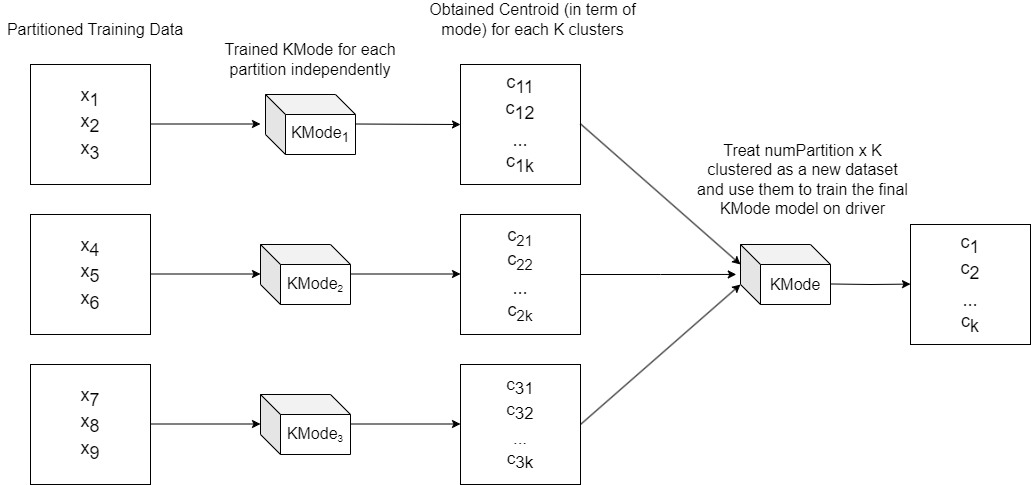

The diagram above was exported from draw.io. Its source (the exported page's mxGraphModel, read from the mxfile embedded in the PNG):
<mxGraphModel dx="1114" dy="558" grid="1" gridSize="10" guides="1" tooltips="1" connect="1" arrows="1" fold="1" page="1" pageScale="1" pageWidth="850" pageHeight="1100" math="0" shadow="0">
  <root>
    <mxCell id="0" />
    <mxCell id="1" parent="0" />
    <mxCell id="XaHrAbjc8Lv79HoFaHkz-1" value="&lt;span style=&quot;font-size: 18px;&quot;&gt;x&lt;/span&gt;&lt;span style=&quot;font-size: 18px;&quot;&gt;&lt;sub style=&quot;font-size: 18px;&quot;&gt;1&lt;/sub&gt;&lt;/span&gt;&lt;div style=&quot;font-size: 18px;&quot;&gt;&lt;span style=&quot;font-size: 18px;&quot;&gt;x&lt;/span&gt;&lt;span style=&quot;font-size: 18px;&quot;&gt;&lt;sub style=&quot;font-size: 18px;&quot;&gt;2&lt;/sub&gt;&lt;/span&gt;&lt;span style=&quot;font-size: 18px;&quot;&gt;&lt;sub style=&quot;font-size: 18px;&quot;&gt;&lt;br style=&quot;font-size: 18px;&quot;&gt;&lt;/sub&gt;&lt;/span&gt;&lt;/div&gt;&lt;div style=&quot;font-size: 18px;&quot;&gt;&lt;span style=&quot;font-size: 18px;&quot;&gt;x&lt;/span&gt;&lt;span style=&quot;font-size: 18px;&quot;&gt;&lt;sub style=&quot;font-size: 18px;&quot;&gt;3&lt;/sub&gt;&lt;/span&gt;&lt;span style=&quot;font-size: 18px;&quot;&gt;&lt;sub style=&quot;font-size: 18px;&quot;&gt;&lt;br style=&quot;font-size: 18px;&quot;&gt;&lt;/sub&gt;&lt;/span&gt;&lt;/div&gt;" style="rounded=0;whiteSpace=wrap;html=1;fontSize=18;" parent="1" vertex="1">
      <mxGeometry x="100" y="100" width="120" height="120" as="geometry" />
    </mxCell>
    <mxCell id="XaHrAbjc8Lv79HoFaHkz-2" value="&lt;span style=&quot;font-size: 18px;&quot;&gt;x&lt;/span&gt;&lt;span style=&quot;font-size: 18px;&quot;&gt;&lt;sub style=&quot;font-size: 18px;&quot;&gt;4&lt;/sub&gt;&lt;/span&gt;&lt;div style=&quot;font-size: 18px;&quot;&gt;&lt;span style=&quot;font-size: 18px;&quot;&gt;x&lt;/span&gt;&lt;span style=&quot;font-size: 18px;&quot;&gt;&lt;sub style=&quot;font-size: 18px;&quot;&gt;5&lt;/sub&gt;&lt;/span&gt;&lt;span style=&quot;font-size: 18px;&quot;&gt;&lt;sub style=&quot;font-size: 18px;&quot;&gt;&lt;br style=&quot;font-size: 18px;&quot;&gt;&lt;/sub&gt;&lt;/span&gt;&lt;/div&gt;&lt;div style=&quot;font-size: 18px;&quot;&gt;&lt;span style=&quot;font-size: 18px;&quot;&gt;x&lt;/span&gt;&lt;span style=&quot;font-size: 18px;&quot;&gt;&lt;sub style=&quot;font-size: 18px;&quot;&gt;6&lt;/sub&gt;&lt;/span&gt;&lt;span style=&quot;font-size: 18px;&quot;&gt;&lt;sub style=&quot;font-size: 18px;&quot;&gt;&lt;br style=&quot;font-size: 18px;&quot;&gt;&lt;/sub&gt;&lt;/span&gt;&lt;/div&gt;" style="rounded=0;whiteSpace=wrap;html=1;fontSize=18;" parent="1" vertex="1">
      <mxGeometry x="100" y="250" width="120" height="120" as="geometry" />
    </mxCell>
    <mxCell id="XaHrAbjc8Lv79HoFaHkz-3" value="&lt;span style=&quot;font-size: 18px;&quot;&gt;x&lt;/span&gt;&lt;span style=&quot;font-size: 18px;&quot;&gt;&lt;sub style=&quot;font-size: 18px;&quot;&gt;7&lt;/sub&gt;&lt;/span&gt;&lt;div style=&quot;font-size: 18px;&quot;&gt;&lt;span style=&quot;font-size: 18px;&quot;&gt;x&lt;/span&gt;&lt;span style=&quot;font-size: 18px;&quot;&gt;&lt;sub style=&quot;font-size: 18px;&quot;&gt;8&lt;/sub&gt;&lt;/span&gt;&lt;span style=&quot;font-size: 18px;&quot;&gt;&lt;sub style=&quot;font-size: 18px;&quot;&gt;&lt;br style=&quot;font-size: 18px;&quot;&gt;&lt;/sub&gt;&lt;/span&gt;&lt;/div&gt;&lt;div style=&quot;font-size: 18px;&quot;&gt;&lt;span style=&quot;font-size: 18px;&quot;&gt;x&lt;/span&gt;&lt;span style=&quot;font-size: 18px;&quot;&gt;&lt;sub style=&quot;font-size: 18px;&quot;&gt;9&lt;/sub&gt;&lt;/span&gt;&lt;span style=&quot;font-size: 18px;&quot;&gt;&lt;sub style=&quot;font-size: 18px;&quot;&gt;&lt;br style=&quot;font-size: 18px;&quot;&gt;&lt;/sub&gt;&lt;/span&gt;&lt;/div&gt;" style="rounded=0;whiteSpace=wrap;html=1;fontSize=18;" parent="1" vertex="1">
      <mxGeometry x="100" y="400" width="120" height="120" as="geometry" />
    </mxCell>
    <mxCell id="XaHrAbjc8Lv79HoFaHkz-10" value="" style="endArrow=classic;html=1;rounded=0;" parent="1" edge="1">
      <mxGeometry width="50" height="50" relative="1" as="geometry">
        <mxPoint x="220" y="159.5" as="sourcePoint" />
        <mxPoint x="330" y="159.5" as="targetPoint" />
      </mxGeometry>
    </mxCell>
    <mxCell id="XaHrAbjc8Lv79HoFaHkz-11" value="" style="endArrow=classic;html=1;rounded=0;" parent="1" edge="1">
      <mxGeometry width="50" height="50" relative="1" as="geometry">
        <mxPoint x="220" y="309.5" as="sourcePoint" />
        <mxPoint x="330" y="309.5" as="targetPoint" />
      </mxGeometry>
    </mxCell>
    <mxCell id="XaHrAbjc8Lv79HoFaHkz-12" value="" style="endArrow=classic;html=1;rounded=0;" parent="1" edge="1">
      <mxGeometry width="50" height="50" relative="1" as="geometry">
        <mxPoint x="220" y="459.5" as="sourcePoint" />
        <mxPoint x="330" y="459.5" as="targetPoint" />
      </mxGeometry>
    </mxCell>
    <mxCell id="XaHrAbjc8Lv79HoFaHkz-13" value="&lt;span style=&quot;font-size: 18px;&quot;&gt;c&lt;/span&gt;&lt;sub style=&quot;font-size: 18px;&quot;&gt;&lt;font style=&quot;font-size: 18px;&quot;&gt;11&lt;/font&gt;&lt;/sub&gt;&lt;div style=&quot;font-size: 18px;&quot;&gt;&lt;span style=&quot;font-size: 18px;&quot;&gt;c&lt;/span&gt;&lt;sub style=&quot;font-size: 18px;&quot;&gt;12&lt;/sub&gt;&lt;span style=&quot;font-size: 18px;&quot;&gt;&lt;sub style=&quot;font-size: 18px;&quot;&gt;&lt;br style=&quot;font-size: 18px;&quot;&gt;&lt;/sub&gt;&lt;/span&gt;&lt;/div&gt;&lt;div style=&quot;font-size: 18px;&quot;&gt;&lt;sub style=&quot;font-size: 18px;&quot;&gt;...&lt;/sub&gt;&lt;/div&gt;&lt;div style=&quot;font-size: 18px;&quot;&gt;&lt;span style=&quot;font-size: 18px;&quot;&gt;c&lt;/span&gt;&lt;sub style=&quot;font-size: 18px;&quot;&gt;1k&lt;/sub&gt;&lt;sub style=&quot;font-size: 18px;&quot;&gt;&lt;br style=&quot;font-size: 18px;&quot;&gt;&lt;/sub&gt;&lt;/div&gt;" style="rounded=0;whiteSpace=wrap;html=1;fontSize=18;" parent="1" vertex="1">
      <mxGeometry x="530" y="100" width="120" height="120" as="geometry" />
    </mxCell>
    <mxCell id="XaHrAbjc8Lv79HoFaHkz-15" value="&lt;font style=&quot;font-size: 16px;&quot;&gt;KMode&lt;sub&gt;1&lt;/sub&gt;&lt;/font&gt;" style="shape=cube;whiteSpace=wrap;html=1;boundedLbl=1;backgroundOutline=1;darkOpacity=0.05;darkOpacity2=0.1;" parent="1" vertex="1">
      <mxGeometry x="335" y="130" width="90" height="60" as="geometry" />
    </mxCell>
    <mxCell id="XaHrAbjc8Lv79HoFaHkz-16" value="&lt;span style=&quot;font-size: 16px;&quot;&gt;KMode&lt;/span&gt;&lt;sub&gt;2&lt;/sub&gt;" style="shape=cube;whiteSpace=wrap;html=1;boundedLbl=1;backgroundOutline=1;darkOpacity=0.05;darkOpacity2=0.1;" parent="1" vertex="1">
      <mxGeometry x="330" y="280" width="90" height="60" as="geometry" />
    </mxCell>
    <mxCell id="XaHrAbjc8Lv79HoFaHkz-17" value="&lt;span style=&quot;font-size: 16px;&quot;&gt;KMode&lt;/span&gt;&lt;sub&gt;3&lt;/sub&gt;" style="shape=cube;whiteSpace=wrap;html=1;boundedLbl=1;backgroundOutline=1;darkOpacity=0.05;darkOpacity2=0.1;" parent="1" vertex="1">
      <mxGeometry x="330" y="430" width="90" height="60" as="geometry" />
    </mxCell>
    <mxCell id="XaHrAbjc8Lv79HoFaHkz-18" value="" style="endArrow=classic;html=1;rounded=0;entryX=0;entryY=0.5;entryDx=0;entryDy=0;" parent="1" target="XaHrAbjc8Lv79HoFaHkz-13" edge="1">
      <mxGeometry width="50" height="50" relative="1" as="geometry">
        <mxPoint x="425" y="159.5" as="sourcePoint" />
        <mxPoint x="535" y="159.5" as="targetPoint" />
      </mxGeometry>
    </mxCell>
    <mxCell id="XaHrAbjc8Lv79HoFaHkz-29" style="edgeStyle=orthogonalEdgeStyle;rounded=0;orthogonalLoop=1;jettySize=auto;html=1;exitX=1;exitY=0.5;exitDx=0;exitDy=0;entryX=-0.047;entryY=0.499;entryDx=0;entryDy=0;entryPerimeter=0;" parent="1" source="XaHrAbjc8Lv79HoFaHkz-19" target="XaHrAbjc8Lv79HoFaHkz-28" edge="1">
      <mxGeometry relative="1" as="geometry">
        <mxPoint x="830" y="309.5" as="targetPoint" />
      </mxGeometry>
    </mxCell>
    <mxCell id="XaHrAbjc8Lv79HoFaHkz-19" value="&lt;font style=&quot;font-size: 18px;&quot;&gt;c&lt;sub&gt;21&lt;/sub&gt;&lt;/font&gt;&lt;div style=&quot;font-size: 18px;&quot;&gt;&lt;font style=&quot;font-size: 18px;&quot;&gt;c&lt;sub&gt;22&lt;/sub&gt;&lt;sub&gt;&lt;br style=&quot;font-size: 18px;&quot;&gt;&lt;/sub&gt;&lt;/font&gt;&lt;/div&gt;&lt;div style=&quot;font-size: 18px;&quot;&gt;&lt;sub&gt;&lt;font style=&quot;font-size: 18px;&quot;&gt;...&lt;/font&gt;&lt;/sub&gt;&lt;/div&gt;&lt;div style=&quot;font-size: 18px;&quot;&gt;&lt;font style=&quot;font-size: 18px;&quot;&gt;c&lt;sub&gt;2k&lt;/sub&gt;&lt;/font&gt;&lt;sub&gt;&lt;br&gt;&lt;/sub&gt;&lt;/div&gt;" style="rounded=0;whiteSpace=wrap;html=1;" parent="1" vertex="1">
      <mxGeometry x="530" y="250" width="120" height="120" as="geometry" />
    </mxCell>
    <mxCell id="XaHrAbjc8Lv79HoFaHkz-21" value="" style="endArrow=classic;html=1;rounded=0;" parent="1" edge="1">
      <mxGeometry width="50" height="50" relative="1" as="geometry">
        <mxPoint x="420" y="309.5" as="sourcePoint" />
        <mxPoint x="530" y="309.5" as="targetPoint" />
      </mxGeometry>
    </mxCell>
    <mxCell id="XaHrAbjc8Lv79HoFaHkz-22" value="" style="endArrow=classic;html=1;rounded=0;" parent="1" edge="1">
      <mxGeometry width="50" height="50" relative="1" as="geometry">
        <mxPoint x="420" y="459.5" as="sourcePoint" />
        <mxPoint x="530" y="459.5" as="targetPoint" />
      </mxGeometry>
    </mxCell>
    <mxCell id="XaHrAbjc8Lv79HoFaHkz-23" value="&lt;span style=&quot;font-size: 17px;&quot;&gt;c&lt;/span&gt;&lt;sub style=&quot;font-size: 17px;&quot;&gt;&lt;font style=&quot;font-size: 17px;&quot;&gt;31&lt;/font&gt;&lt;/sub&gt;&lt;div style=&quot;font-size: 17px;&quot;&gt;&lt;span style=&quot;font-size: 17px;&quot;&gt;c&lt;/span&gt;&lt;sub style=&quot;font-size: 17px;&quot;&gt;32&lt;/sub&gt;&lt;span style=&quot;font-size: 17px;&quot;&gt;&lt;sub style=&quot;font-size: 17px;&quot;&gt;&lt;br style=&quot;font-size: 17px;&quot;&gt;&lt;/sub&gt;&lt;/span&gt;&lt;/div&gt;&lt;div style=&quot;font-size: 17px;&quot;&gt;&lt;sub style=&quot;font-size: 17px;&quot;&gt;...&lt;/sub&gt;&lt;/div&gt;&lt;div style=&quot;font-size: 17px;&quot;&gt;&lt;span style=&quot;font-size: 17px;&quot;&gt;c&lt;/span&gt;&lt;sub style=&quot;font-size: 17px;&quot;&gt;3k&lt;/sub&gt;&lt;sub style=&quot;font-size: 17px;&quot;&gt;&lt;br style=&quot;font-size: 17px;&quot;&gt;&lt;/sub&gt;&lt;/div&gt;" style="rounded=0;whiteSpace=wrap;html=1;fontSize=17;" parent="1" vertex="1">
      <mxGeometry x="530" y="400" width="120" height="120" as="geometry" />
    </mxCell>
    <mxCell id="XaHrAbjc8Lv79HoFaHkz-26" value="" style="endArrow=classic;html=1;rounded=0;entryX=0;entryY=0;entryDx=0;entryDy=20;entryPerimeter=0;" parent="1" target="XaHrAbjc8Lv79HoFaHkz-28" edge="1">
      <mxGeometry width="50" height="50" relative="1" as="geometry">
        <mxPoint x="650" y="159.37" as="sourcePoint" />
        <mxPoint x="755" y="159.87" as="targetPoint" />
      </mxGeometry>
    </mxCell>
    <mxCell id="XaHrAbjc8Lv79HoFaHkz-28" value="&lt;span style=&quot;font-size: 16px;&quot;&gt;KMode&lt;/span&gt;" style="shape=cube;whiteSpace=wrap;html=1;boundedLbl=1;backgroundOutline=1;darkOpacity=0.05;darkOpacity2=0.1;" parent="1" vertex="1">
      <mxGeometry x="810" y="280" width="90" height="60" as="geometry" />
    </mxCell>
    <mxCell id="XaHrAbjc8Lv79HoFaHkz-32" value="" style="endArrow=classic;html=1;rounded=0;entryX=0;entryY=0;entryDx=0;entryDy=40;entryPerimeter=0;exitX=1;exitY=0.5;exitDx=0;exitDy=0;" parent="1" source="XaHrAbjc8Lv79HoFaHkz-23" target="XaHrAbjc8Lv79HoFaHkz-28" edge="1">
      <mxGeometry width="50" height="50" relative="1" as="geometry">
        <mxPoint x="710" y="420" as="sourcePoint" />
        <mxPoint x="890" y="560.63" as="targetPoint" />
      </mxGeometry>
    </mxCell>
    <mxCell id="XaHrAbjc8Lv79HoFaHkz-33" value="&lt;span style=&quot;font-size: 18px;&quot;&gt;c&lt;/span&gt;&lt;sub style=&quot;font-size: 18px;&quot;&gt;1&lt;/sub&gt;&lt;div style=&quot;font-size: 18px;&quot;&gt;&lt;span style=&quot;font-size: 18px;&quot;&gt;c&lt;/span&gt;&lt;sub style=&quot;font-size: 18px;&quot;&gt;2&lt;/sub&gt;&lt;span style=&quot;font-size: 18px;&quot;&gt;&lt;sub style=&quot;font-size: 18px;&quot;&gt;&lt;br style=&quot;font-size: 18px;&quot;&gt;&lt;/sub&gt;&lt;/span&gt;&lt;/div&gt;&lt;div style=&quot;font-size: 18px;&quot;&gt;&lt;sub style=&quot;font-size: 18px;&quot;&gt;...&lt;/sub&gt;&lt;/div&gt;&lt;div style=&quot;font-size: 18px;&quot;&gt;&lt;span style=&quot;font-size: 18px;&quot;&gt;c&lt;/span&gt;&lt;sub style=&quot;font-size: 18px;&quot;&gt;k&lt;/sub&gt;&lt;/div&gt;" style="rounded=0;whiteSpace=wrap;html=1;fontSize=18;" parent="1" vertex="1">
      <mxGeometry x="980" y="260" width="120" height="120" as="geometry" />
    </mxCell>
    <mxCell id="XaHrAbjc8Lv79HoFaHkz-34" style="edgeStyle=orthogonalEdgeStyle;rounded=0;orthogonalLoop=1;jettySize=auto;html=1;exitX=1;exitY=0.5;exitDx=0;exitDy=0;entryX=0;entryY=0.5;entryDx=0;entryDy=0;" parent="1" edge="1">
      <mxGeometry relative="1" as="geometry">
        <mxPoint x="980" y="319.59000000000003" as="targetPoint" />
        <mxPoint x="900" y="319.47" as="sourcePoint" />
      </mxGeometry>
    </mxCell>
    <mxCell id="XaHrAbjc8Lv79HoFaHkz-37" value="&lt;font style=&quot;font-size: 16px;&quot;&gt;Partitioned Training Data&lt;/font&gt;" style="text;html=1;align=center;verticalAlign=middle;whiteSpace=wrap;rounded=0;" parent="1" vertex="1">
      <mxGeometry x="70" y="50" width="190" height="30" as="geometry" />
    </mxCell>
    <mxCell id="XaHrAbjc8Lv79HoFaHkz-38" value="&lt;span style=&quot;font-size: 16px;&quot;&gt;Trained KMode for each partition independently&lt;/span&gt;" style="text;html=1;align=center;verticalAlign=middle;whiteSpace=wrap;rounded=0;" parent="1" vertex="1">
      <mxGeometry x="285" y="80" width="190" height="30" as="geometry" />
    </mxCell>
    <mxCell id="XaHrAbjc8Lv79HoFaHkz-39" value="&lt;span style=&quot;font-size: 16px;&quot;&gt;Obtained Centroid (in term of mode) for each K clusters&lt;/span&gt;" style="text;html=1;align=center;verticalAlign=middle;whiteSpace=wrap;rounded=0;" parent="1" vertex="1">
      <mxGeometry x="495" y="40" width="215" height="30" as="geometry" />
    </mxCell>
    <mxCell id="XaHrAbjc8Lv79HoFaHkz-40" value="&lt;span style=&quot;font-size: 16px;&quot;&gt;Treat numPartition x K clustered as a new dataset and use them to train the final KMode model on driver&lt;/span&gt;" style="text;html=1;align=center;verticalAlign=middle;whiteSpace=wrap;rounded=0;" parent="1" vertex="1">
      <mxGeometry x="765" y="200" width="215" height="30" as="geometry" />
    </mxCell>
  </root>
</mxGraphModel>